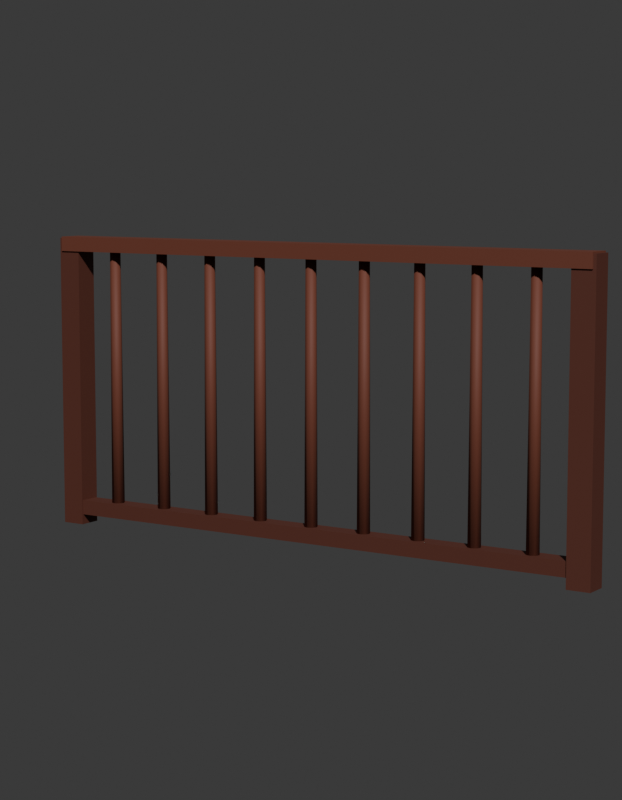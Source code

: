# Source: SM_ENV_GuardaCorpo_Blockout.blend  (saved by Blender 5.2.45; exported with 4.5.12 LTS)
import bpy
from mathutils import Matrix  # noqa: F401  (used for matrix-valued properties, if any)

bpy.ops.wm.read_factory_settings(use_empty=True)
scene = bpy.context.scene
scene.name = 'Scene'

# ---- collections
col_env_guardacorpo = bpy.data.collections.new('ENV_GuardaCorpo'); scene.collection.children.link(col_env_guardacorpo)
col_rig = bpy.data.collections.new('Rig'); col_env_guardacorpo.children.link(col_rig)
col_geo = bpy.data.collections.new('Geo'); col_env_guardacorpo.children.link(col_geo)
col_sockets = bpy.data.collections.new('Sockets'); col_env_guardacorpo.children.link(col_sockets)
col_props = bpy.data.collections.new('Props'); col_env_guardacorpo.children.link(col_props)
col_preview = bpy.data.collections.new('_Preview'); scene.collection.children.link(col_preview)

# ---- materials (node trees are filled in below, after node groups)
mat_mat_env_mogno = bpy.data.materials.new('MAT_ENV_Mogno')
mat_mat_env_mogno.diffuse_color = (0.1022, 0.02732, 0.016, 1.0)
mat_mat_env_mogno.roughness = 0.7
mat_mat_env_mognoclaro = bpy.data.materials.new('MAT_ENV_MognoClaro')
mat_mat_env_mognoclaro.diffuse_color = (0.1559, 0.04231, 0.02315, 1.0)
mat_mat_env_mognoclaro.roughness = 0.7

# ---- material node trees
mat_mat_env_mogno.use_nodes = True; mat_mat_env_mogno.node_tree.nodes.clear()
_N = mat_mat_env_mogno.node_tree.nodes; _L = mat_mat_env_mogno.node_tree.links
n0 = _N.new('ShaderNodeBsdfPrincipled'); n0.name = 'Principled BSDF'; n0.location = (-200, 100)
n0.inputs[0].default_value = (0.1022, 0.02732, 0.016, 1.0)
n0.inputs[2].default_value = 0.7
n0.inputs[10].default_value = 0.005
n1 = _N.new('ShaderNodeOutputMaterial'); n1.name = 'Material Output'; n1.location = (200, 100)
_L.new(n0.outputs[0], n1.inputs[0])
n1.is_active_output = True
mat_mat_env_mognoclaro.use_nodes = True; mat_mat_env_mognoclaro.node_tree.nodes.clear()
_N = mat_mat_env_mognoclaro.node_tree.nodes; _L = mat_mat_env_mognoclaro.node_tree.links
n0 = _N.new('ShaderNodeBsdfPrincipled'); n0.name = 'Principled BSDF'; n0.location = (-200, 100)
n0.inputs[0].default_value = (0.1559, 0.04231, 0.02315, 1.0)
n0.inputs[2].default_value = 0.7
n0.inputs[10].default_value = 0.005
n1 = _N.new('ShaderNodeOutputMaterial'); n1.name = 'Material Output'; n1.location = (200, 100)
_L.new(n0.outputs[0], n1.inputs[0])
n1.is_active_output = True

# ---- world
world_world = bpy.data.worlds.new('World'); scene.world = world_world
world_world.use_nodes = True; world_world.node_tree.nodes.clear()
_N = world_world.node_tree.nodes; _L = world_world.node_tree.links
n0 = _N.new('ShaderNodeBackground'); n0.name = 'Background'; n0.location = (-200, 100)
n0.inputs[0].default_value = (0.05, 0.05, 0.05, 1.0)
n1 = _N.new('ShaderNodeOutputWorld'); n1.name = 'World Output'; n1.location = (200, 100)
_L.new(n0.outputs[0], n1.inputs[0])
n1.is_active_output = True
world_world.color = (0.006512, 0.005605, 0.009134)

# ---- cameras
cam_cam_frente = bpy.data.cameras.new('CAM_frente')
cam_cam_frente.type = 'ORTHO'
cam_cam_frente.ortho_scale = 2.53
cam_cam_perfil = bpy.data.cameras.new('CAM_perfil')
cam_cam_perfil.type = 'ORTHO'
cam_cam_perfil.ortho_scale = 2.53
cam_cam_costas = bpy.data.cameras.new('CAM_costas')
cam_cam_costas.type = 'ORTHO'
cam_cam_costas.ortho_scale = 2.53
cam_cam_tres_quartos = bpy.data.cameras.new('CAM_tres_quartos')
cam_cam_tres_quartos.lens = 85.0

# ---- meshes
me_sm_env_guardacorpo = bpy.data.meshes.new('SM_ENV_GuardaCorpo')
me_sm_env_guardacorpo.from_pydata([(-1.01, -0.04, 0.0), (-1.01, -0.04, 1.0), (-1.01, 0.04, 0.0), (-1.01, 0.04, 1.0), (-0.93, -0.04, 0.0), (-0.93, -0.04, 1.0), (-0.93, 0.04, 0.0), (-0.93, 0.04, 1.0), (0.93, -0.04, 0.0), (0.93, -0.04, 1.0), (0.93, 0.04, 0.0), (0.93, 0.04, 1.0), (1.01, -0.04, 0.0), (1.01, -0.04, 1.0), (1.01, 0.04, 0.0), (1.01, 0.04, 1.0), (-1.0, -0.045, 0.955), (-1.0, -0.045, 1.005), (-1.0, 0.045, 0.955), (-1.0, 0.045, 1.005), (1.0, -0.045, 0.955), (1.0, -0.045, 1.005), (1.0, 0.045, 0.955), (1.0, 0.045, 1.005), (-1.0, -0.035, 0.035), (-1.0, -0.035, 0.085), (-1.0, 0.035, 0.035), (-1.0, 0.035, 0.085), (1.0, -0.035, 0.035), (1.0, -0.035, 0.085), (1.0, 0.035, 0.035), (1.0, 0.035, 0.085), (-0.8, 0.022, 0.085), (-0.8, 0.018, 0.955), (-0.7844, 0.01556, 0.085), (-0.7873, 0.01273, 0.955), (-0.778, 0.0, 0.085), (-0.782, 0.0, 0.955), (-0.7844, -0.01556, 0.085), (-0.7873, -0.01273, 0.955), (-0.8, -0.022, 0.085), (-0.8, -0.018, 0.955), (-0.8156, -0.01556, 0.085), (-0.8127, -0.01273, 0.955), (-0.822, 0.0, 0.085), (-0.818, 0.0, 0.955), (-0.8156, 0.01556, 0.085), (-0.8127, 0.01273, 0.955), (-0.6, 0.022, 0.085), (-0.6, 0.018, 0.955), (-0.5844, 0.01556, 0.085), (-0.5873, 0.01273, 0.955), (-0.578, 0.0, 0.085), (-0.582, 0.0, 0.955), (-0.5844, -0.01556, 0.085), (-0.5873, -0.01273, 0.955), (-0.6, -0.022, 0.085), (-0.6, -0.018, 0.955), (-0.6156, -0.01556, 0.085), (-0.6127, -0.01273, 0.955), (-0.622, 0.0, 0.085), (-0.618, 0.0, 0.955), (-0.6156, 0.01556, 0.085), (-0.6127, 0.01273, 0.955), (-0.4, 0.022, 0.085), (-0.4, 0.018, 0.955), (-0.3844, 0.01556, 0.085), (-0.3873, 0.01273, 0.955), (-0.378, 0.0, 0.085), (-0.382, 0.0, 0.955), (-0.3844, -0.01556, 0.085), (-0.3873, -0.01273, 0.955), (-0.4, -0.022, 0.085), (-0.4, -0.018, 0.955), (-0.4156, -0.01556, 0.085), (-0.4127, -0.01273, 0.955), (-0.422, 0.0, 0.085), (-0.418, 0.0, 0.955), (-0.4156, 0.01556, 0.085), (-0.4127, 0.01273, 0.955), (-0.2, 0.022, 0.085), (-0.2, 0.018, 0.955), (-0.1844, 0.01556, 0.085), (-0.1873, 0.01273, 0.955), (-0.178, 0.0, 0.085), (-0.182, 0.0, 0.955), (-0.1844, -0.01556, 0.085), (-0.1873, -0.01273, 0.955), (-0.2, -0.022, 0.085), (-0.2, -0.018, 0.955), (-0.2156, -0.01556, 0.085), (-0.2127, -0.01273, 0.955), (-0.222, 0.0, 0.085), (-0.218, 0.0, 0.955), (-0.2156, 0.01556, 0.085), (-0.2127, 0.01273, 0.955), (0.0, 0.022, 0.085), (0.0, 0.018, 0.955), (0.01556, 0.01556, 0.085), (0.01273, 0.01273, 0.955), (0.022, 0.0, 0.085), (0.018, 0.0, 0.955), (0.01556, -0.01556, 0.085), (0.01273, -0.01273, 0.955), (0.0, -0.022, 0.085), (0.0, -0.018, 0.955), (-0.01556, -0.01556, 0.085), (-0.01273, -0.01273, 0.955), (-0.022, 0.0, 0.085), (-0.018, 0.0, 0.955), (-0.01556, 0.01556, 0.085), (-0.01273, 0.01273, 0.955), (0.2, 0.022, 0.085), (0.2, 0.018, 0.955), (0.2156, 0.01556, 0.085), (0.2127, 0.01273, 0.955), (0.222, 0.0, 0.085), (0.218, 0.0, 0.955), (0.2156, -0.01556, 0.085), (0.2127, -0.01273, 0.955), (0.2, -0.022, 0.085), (0.2, -0.018, 0.955), (0.1844, -0.01556, 0.085), (0.1873, -0.01273, 0.955), (0.178, 0.0, 0.085), (0.182, 0.0, 0.955), (0.1844, 0.01556, 0.085), (0.1873, 0.01273, 0.955), (0.4, 0.022, 0.085), (0.4, 0.018, 0.955), (0.4156, 0.01556, 0.085), (0.4127, 0.01273, 0.955), (0.422, 0.0, 0.085), (0.418, 0.0, 0.955), (0.4156, -0.01556, 0.085), (0.4127, -0.01273, 0.955), (0.4, -0.022, 0.085), (0.4, -0.018, 0.955), (0.3844, -0.01556, 0.085), (0.3873, -0.01273, 0.955), (0.378, 0.0, 0.085), (0.382, 0.0, 0.955), (0.3844, 0.01556, 0.085), (0.3873, 0.01273, 0.955), (0.6, 0.022, 0.085), (0.6, 0.018, 0.955), (0.6156, 0.01556, 0.085), (0.6127, 0.01273, 0.955), (0.622, 0.0, 0.085), (0.618, 0.0, 0.955), (0.6156, -0.01556, 0.085), (0.6127, -0.01273, 0.955), (0.6, -0.022, 0.085), (0.6, -0.018, 0.955), (0.5844, -0.01556, 0.085), (0.5873, -0.01273, 0.955), (0.578, 0.0, 0.085), (0.582, 0.0, 0.955), (0.5844, 0.01556, 0.085), (0.5873, 0.01273, 0.955), (0.8, 0.022, 0.085), (0.8, 0.018, 0.955), (0.8156, 0.01556, 0.085), (0.8127, 0.01273, 0.955), (0.822, 0.0, 0.085), (0.818, 0.0, 0.955), (0.8156, -0.01556, 0.085), (0.8127, -0.01273, 0.955), (0.8, -0.022, 0.085), (0.8, -0.018, 0.955), (0.7844, -0.01556, 0.085), (0.7873, -0.01273, 0.955), (0.778, 0.0, 0.085), (0.782, 0.0, 0.955), (0.7844, 0.01556, 0.085), (0.7873, 0.01273, 0.955)], [], [(0, 1, 3, 2), (2, 3, 7, 6), (6, 7, 5, 4), (4, 5, 1, 0), (2, 6, 4, 0), (7, 3, 1, 5), (8, 9, 11, 10), (10, 11, 15, 14), (14, 15, 13, 12), (12, 13, 9, 8), (10, 14, 12, 8), (15, 11, 9, 13), (16, 17, 19, 18), (18, 19, 23, 22), (22, 23, 21, 20), (20, 21, 17, 16), (18, 22, 20, 16), (23, 19, 17, 21), (24, 25, 27, 26), (26, 27, 31, 30), (30, 31, 29, 28), (28, 29, 25, 24), (26, 30, 28, 24), (31, 27, 25, 29), (82, 83, 85, 84), (32, 33, 35, 34), (56, 57, 59, 58), (50, 51, 53, 52), (34, 35, 37, 36), (54, 55, 57, 56), (134, 135, 137, 136), (36, 37, 39, 38), (118, 119, 121, 120), (112, 113, 115, 114), (38, 39, 41, 40), (88, 89, 91, 90), (48, 49, 51, 50), (40, 41, 43, 42), (52, 53, 55, 54), (80, 81, 83, 82), (42, 43, 45, 44), (35, 33, 47, 45, 43, 41, 39, 37), (86, 87, 89, 88), (44, 45, 47, 46), (64, 65, 67, 66), (70, 71, 73, 72), (46, 47, 33, 32), (32, 34, 36, 38, 40, 42, 44, 46), (128, 129, 131, 130), (68, 69, 71, 70), (58, 59, 61, 60), (150, 151, 153, 152), (52, 54, 56, 58, 60, 62, 48, 50), (60, 61, 63, 62), (66, 67, 69, 68), (72, 73, 75, 74), (62, 63, 49, 48), (59, 57, 55, 53, 51, 49, 63, 61), (84, 85, 87, 86), (166, 167, 169, 168), (74, 75, 77, 76), (69, 67, 65, 79, 77, 75, 73, 71), (144, 145, 147, 146), (76, 77, 79, 78), (96, 97, 99, 98), (102, 103, 105, 104), (78, 79, 65, 64), (70, 72, 74, 76, 78, 64, 66, 68), (100, 101, 103, 102), (90, 91, 93, 92), (160, 161, 163, 162), (86, 88, 90, 92, 94, 80, 82, 84), (92, 93, 95, 94), (98, 99, 101, 100), (104, 105, 107, 106), (94, 95, 81, 80), (89, 87, 85, 83, 81, 95, 93, 91), (116, 117, 119, 118), (106, 107, 109, 108), (98, 100, 102, 104, 106, 108, 110, 96), (108, 109, 111, 110), (114, 115, 117, 116), (120, 121, 123, 122), (110, 111, 97, 96), (105, 103, 101, 99, 97, 111, 109, 107), (132, 133, 135, 134), (122, 123, 125, 124), (120, 122, 124, 126, 112, 114, 116, 118), (124, 125, 127, 126), (130, 131, 133, 132), (136, 137, 139, 138), (126, 127, 113, 112), (121, 119, 117, 115, 113, 127, 125, 123), (148, 149, 151, 150), (138, 139, 141, 140), (130, 132, 134, 136, 138, 140, 142, 128), (140, 141, 143, 142), (146, 147, 149, 148), (152, 153, 155, 154), (142, 143, 129, 128), (137, 135, 133, 131, 129, 143, 141, 139), (164, 165, 167, 166), (154, 155, 157, 156), (146, 148, 150, 152, 154, 156, 158, 144), (156, 157, 159, 158), (162, 163, 165, 164), (168, 169, 171, 170), (158, 159, 145, 144), (153, 151, 149, 147, 145, 159, 157, 155), (170, 171, 173, 172), (162, 164, 166, 168, 170, 172, 174, 160), (172, 173, 175, 174), (174, 175, 161, 160), (169, 167, 165, 163, 161, 175, 173, 171)])
me_sm_env_guardacorpo.polygons.foreach_set('use_smooth', [0, 0, 0, 0, 0, 0, 0, 0, 0, 0, 0, 0, 0, 0, 0, 0, 0, 0, 0, 0, 0, 0, 0, 0, 1, 1, 1, 1, 1, 1, 1, 1, 1, 1, 1, 1, 1, 1, 1, 1, 1, 1, 1, 1, 1, 1, 1, 1, 1, 1, 1, 1, 1, 1, 1, 1, 1, 1, 1, 1, 1, 1, 1, 1, 1, 1, 1, 1, 1, 1, 1, 1, 1, 1, 1, 1, 1, 1, 1, 1, 1, 1, 1, 1, 1, 1, 1, 1, 1, 1, 1, 1, 1, 1, 1, 1, 1, 1, 1, 1, 1, 1, 1, 1, 1, 1, 1, 1, 1, 1, 1, 1, 1, 1])
me_sm_env_guardacorpo.polygons.foreach_set('material_index', [0, 0, 0, 0, 0, 0, 0, 0, 0, 0, 0, 0, 1, 1, 1, 1, 1, 1, 0, 0, 0, 0, 0, 0, 1, 1, 1, 1, 1, 1, 1, 1, 1, 1, 1, 1, 1, 1, 1, 1, 1, 1, 1, 1, 1, 1, 1, 1, 1, 1, 1, 1, 1, 1, 1, 1, 1, 1, 1, 1, 1, 1, 1, 1, 1, 1, 1, 1, 1, 1, 1, 1, 1, 1, 1, 1, 1, 1, 1, 1, 1, 1, 1, 1, 1, 1, 1, 1, 1, 1, 1, 1, 1, 1, 1, 1, 1, 1, 1, 1, 1, 1, 1, 1, 1, 1, 1, 1, 1, 1, 1, 1, 1, 1])
_uv = me_sm_env_guardacorpo.uv_layers.new(name='UVMap')
_uv.uv.foreach_set('vector', [0.0, 0.04, 1.0, 0.04, 1.0, -0.04, 0.0, -0.04, 0.0, 1.01, 1.0, 1.01, 1.0, 0.93, 0.0, 0.93, 0.0, 0.04, 1.0, 0.04, 1.0, -0.04, 0.0, -0.04, 0.0, -0.93, 1.0, -0.93, 1.0, -1.01, 0.0, -1.01, -1.01, -0.04, -0.93, -0.04, -0.93, 0.04, -1.01, 0.04, -0.93, 0.04, -1.01, 0.04, -1.01, -0.04, -0.93, -0.04, 0.0, 0.04, 1.0, 0.04, 1.0, -0.04, 0.0, -0.04, 0.0, -0.93, 1.0, -0.93, 1.0, -1.01, 0.0, -1.01, 0.0, 0.04, 1.0, 0.04, 1.0, -0.04, 0.0, -0.04, 0.0, 1.01, 1.0, 1.01, 1.0, 0.93, 0.0, 0.93, 0.93, -0.04, 1.01, -0.04, 1.01, 0.04, 0.93, 0.04, 1.01, 0.04, 0.93, 0.04, 0.93, -0.04, 1.01, -0.04, 0.045, 0.955, 0.045, 1.005, -0.045, 1.005, -0.045, 0.955, 1.0, 0.955, 1.0, 1.005, -1.0, 1.005, -1.0, 0.955, 0.045, 0.955, 0.045, 1.005, -0.045, 1.005, -0.045, 0.955, 1.0, 0.955, 1.0, 1.005, -1.0, 1.005, -1.0, 0.955, -1.0, -0.045, 1.0, -0.045, 1.0, 0.045, -1.0, 0.045, 1.0, 0.045, -1.0, 0.045, -1.0, -0.045, 1.0, -0.045, 0.035, 0.035, 0.035, 0.085, -0.035, 0.085, -0.035, 0.035, 1.0, 0.035, 1.0, 0.085, -1.0, 0.085, -1.0, 0.035, 0.035, 0.035, 0.035, 0.085, -0.035, 0.085, -0.035, 0.035, 1.0, 0.035, 1.0, 0.085, -1.0, 0.085, -1.0, 0.035, -1.0, -0.035, 1.0, -0.035, 1.0, 0.035, -1.0, 0.035, 1.0, 0.035, -1.0, 0.035, -1.0, -0.035, 1.0, -0.035, 0.085, 0.01556, 0.955, 0.01273, 0.955, 0.0, 0.085, 0.0, 0.085, 0.8, 0.955, 0.8, 0.955, 0.7873, 0.085, 0.7844, 0.085, -0.6, 0.955, -0.6, 0.955, -0.6127, 0.085, -0.6156, 0.085, 0.01556, 0.955, 0.01273, 0.955, 0.0, 0.085, 0.0, 0.085, 0.01556, 0.955, 0.01273, 0.955, 0.0, 0.085, 0.0, 0.085, -0.5844, 0.955, -0.5873, 0.955, -0.6, 0.085, -0.6, 0.085, 0.4156, 0.955, 0.4127, 0.955, 0.4, 0.085, 0.4, 0.085, 0.0, 0.955, 0.0, 0.955, -0.01273, 0.085, -0.01556, 0.085, 0.2156, 0.955, 0.2127, 0.955, 0.2, 0.085, 0.2, 0.085, -0.2, 0.955, -0.2, 0.955, -0.2127, 0.085, -0.2156, 0.085, -0.7844, 0.955, -0.7873, 0.955, -0.8, 0.085, -0.8, 0.085, -0.2, 0.955, -0.2, 0.955, -0.2127, 0.085, -0.2156, 0.085, 0.6, 0.955, 0.6, 0.955, 0.5873, 0.085, 0.5844, 0.085, -0.8, 0.955, -0.8, 0.955, -0.8127, 0.085, -0.8156, 0.085, 0.0, 0.955, 0.0, 0.955, -0.01273, 0.085, -0.01556, 0.085, 0.2, 0.955, 0.2, 0.955, 0.1873, 0.085, 0.1844, 0.085, 0.01556, 0.955, 0.01273, 0.955, 0.0, 0.085, 0.0, -0.7873, 0.01273, -0.8, 0.018, -0.8127, 0.01273, -0.818, 0.0, -0.8127, -0.01273, -0.8, -0.018, -0.7873, -0.01273, -0.782, 0.0, 0.085, -0.1844, 0.955, -0.1873, 0.955, -0.2, 0.085, -0.2, 0.085, 0.0, 0.955, 0.0, 0.955, -0.01273, 0.085, -0.01556, 0.085, 0.4, 0.955, 0.4, 0.955, 0.3873, 0.085, 0.3844, 0.085, -0.3844, 0.955, -0.3873, 0.955, -0.4, 0.085, -0.4, 0.085, 0.8156, 0.955, 0.8127, 0.955, 0.8, 0.085, 0.8, -0.8, -0.022, -0.7844, -0.01556, -0.778, 0.0, -0.7844, 0.01556, -0.8, 0.022, -0.8156, 0.01556, -0.822, 0.0, -0.8156, -0.01556, 0.085, -0.4, 0.955, -0.4, 0.955, -0.4127, 0.085, -0.4156, 0.085, 0.0, 0.955, 0.0, 0.955, -0.01273, 0.085, -0.01556, 0.085, 0.01556, 0.955, 0.01273, 0.955, 0.0, 0.085, 0.0, 0.085, 0.6156, 0.955, 0.6127, 0.955, 0.6, 0.085, 0.6, -0.578, 0.0, -0.5844, 0.01556, -0.6, 0.022, -0.6156, 0.01556, -0.622, 0.0, -0.6156, -0.01556, -0.6, -0.022, -0.5844, -0.01556, 0.085, 0.0, 0.955, 0.0, 0.955, -0.01273, 0.085, -0.01556, 0.085, 0.01556, 0.955, 0.01273, 0.955, 0.0, 0.085, 0.0, 0.085, -0.4, 0.955, -0.4, 0.955, -0.4127, 0.085, -0.4156, 0.085, 0.6156, 0.955, 0.6127, 0.955, 0.6, 0.085, 0.6, -0.6127, -0.01273, -0.6, -0.018, -0.5873, -0.01273, -0.582, 0.0, -0.5873, 0.01273, -0.6, 0.018, -0.6127, 0.01273, -0.618, 0.0, 0.085, 0.0, 0.955, 0.0, 0.955, -0.01273, 0.085, -0.01556, 0.085, 0.8156, 0.955, 0.8127, 0.955, 0.8, 0.085, 0.8, 0.085, 0.01556, 0.955, 0.01273, 0.955, 0.0, 0.085, 0.0, -0.382, 0.0, -0.3873, 0.01273, -0.4, 0.018, -0.4127, 0.01273, -0.418, 0.0, -0.4127, -0.01273, -0.4, -0.018, -0.3873, -0.01273, 0.085, -0.6, 0.955, -0.6, 0.955, -0.6127, 0.085, -0.6156, 0.085, 0.0, 0.955, 0.0, 0.955, -0.01273, 0.085, -0.01556, 0.085, 0.0, 0.955, 0.0, 0.955, -0.01273, 0.085, -0.01556, 0.085, 0.01556, 0.955, 0.01273, 0.955, 0.0, 0.085, 0.0, 0.085, 0.4156, 0.955, 0.4127, 0.955, 0.4, 0.085, 0.4, -0.3844, 0.01556, -0.4, 0.022, -0.4156, 0.01556, -0.422, 0.0, -0.4156, -0.01556, -0.4, -0.022, -0.3844, -0.01556, -0.378, 0.0, 0.085, 0.0, 0.955, 0.0, 0.955, -0.01273, 0.085, -0.01556, 0.085, 0.01556, 0.955, 0.01273, 0.955, 0.0, 0.085, 0.0, 0.085, -0.8, 0.955, -0.8, 0.955, -0.8127, 0.085, -0.8156, -0.1844, 0.01556, -0.2, 0.022, -0.2156, 0.01556, -0.222, 0.0, -0.2156, -0.01556, -0.2, -0.022, -0.1844, -0.01556, -0.178, 0.0, 0.085, 0.0, 0.955, 0.0, 0.955, -0.01273, 0.085, -0.01556, 0.085, 0.01556, 0.955, 0.01273, 0.955, 0.0, 0.085, 0.0, 0.085, 0.0, 0.955, 0.0, 0.955, -0.01273, 0.085, -0.01556, 0.085, 0.2156, 0.955, 0.2127, 0.955, 0.2, 0.085, 0.2, -0.2, -0.018, -0.1873, -0.01273, -0.182, 0.0, -0.1873, 0.01273, -0.2, 0.018, -0.2127, 0.01273, -0.218, 0.0, -0.2127, -0.01273, 0.085, 0.0, 0.955, 0.0, 0.955, -0.01273, 0.085, -0.01556, 0.085, 0.01556, 0.955, 0.01273, 0.955, 0.0, 0.085, 0.0, 0.01556, -0.01556, 0.022, 0.0, 0.01556, 0.01556, 0.0, 0.022, -0.01556, 0.01556, -0.022, 0.0, -0.01556, -0.01556, 0.0, -0.022, 0.085, 0.0, 0.955, 0.0, 0.955, -0.01273, 0.085, -0.01556, 0.085, 0.01556, 0.955, 0.01273, 0.955, 0.0, 0.085, 0.0, 0.085, 0.2, 0.955, 0.2, 0.955, 0.1873, 0.085, 0.1844, 0.085, 0.01556, 0.955, 0.01273, 0.955, 0.0, 0.085, 0.0, 0.0, -0.018, 0.01273, -0.01273, 0.018, 0.0, 0.01273, 0.01273, 0.0, 0.018, -0.01273, 0.01273, -0.018, 0.0, -0.01273, -0.01273, 0.085, 0.0, 0.955, 0.0, 0.955, -0.01273, 0.085, -0.01556, 0.085, 0.01556, 0.955, 0.01273, 0.955, 0.0, 0.085, 0.0, 0.2, 0.022, 0.1844, 0.01556, 0.178, 0.0, 0.1844, -0.01556, 0.2, -0.022, 0.2156, -0.01556, 0.222, 0.0, 0.2156, 0.01556, 0.085, 0.0, 0.955, 0.0, 0.955, -0.01273, 0.085, -0.01556, 0.085, 0.01556, 0.955, 0.01273, 0.955, 0.0, 0.085, 0.0, 0.085, 0.4, 0.955, 0.4, 0.955, 0.3873, 0.085, 0.3844, 0.085, -0.1844, 0.955, -0.1873, 0.955, -0.2, 0.085, -0.2, 0.2, -0.018, 0.2127, -0.01273, 0.218, 0.0, 0.2127, 0.01273, 0.2, 0.018, 0.1873, 0.01273, 0.182, 0.0, 0.1873, -0.01273, 0.085, 0.0, 0.955, 0.0, 0.955, -0.01273, 0.085, -0.01556, 0.085, 0.01556, 0.955, 0.01273, 0.955, 0.0, 0.085, 0.0, 0.4156, -0.01556, 0.422, 0.0, 0.4156, 0.01556, 0.4, 0.022, 0.3844, 0.01556, 0.378, 0.0, 0.3844, -0.01556, 0.4, -0.022, 0.085, 0.0, 0.955, 0.0, 0.955, -0.01273, 0.085, -0.01556, 0.085, 0.01556, 0.955, 0.01273, 0.955, 0.0, 0.085, 0.0, 0.085, 0.6, 0.955, 0.6, 0.955, 0.5873, 0.085, 0.5844, 0.085, -0.3844, 0.955, -0.3873, 0.955, -0.4, 0.085, -0.4, 0.4, -0.018, 0.4127, -0.01273, 0.418, 0.0, 0.4127, 0.01273, 0.4, 0.018, 0.3873, 0.01273, 0.382, 0.0, 0.3873, -0.01273, 0.085, 0.0, 0.955, 0.0, 0.955, -0.01273, 0.085, -0.01556, 0.085, 0.01556, 0.955, 0.01273, 0.955, 0.0, 0.085, 0.0, 0.6156, -0.01556, 0.622, 0.0, 0.6156, 0.01556, 0.6, 0.022, 0.5844, 0.01556, 0.578, 0.0, 0.5844, -0.01556, 0.6, -0.022, 0.085, 0.0, 0.955, 0.0, 0.955, -0.01273, 0.085, -0.01556, 0.085, 0.01556, 0.955, 0.01273, 0.955, 0.0, 0.085, 0.0, 0.085, 0.8, 0.955, 0.8, 0.955, 0.7873, 0.085, 0.7844, 0.085, -0.5844, 0.955, -0.5873, 0.955, -0.6, 0.085, -0.6, 0.6, -0.018, 0.6127, -0.01273, 0.618, 0.0, 0.6127, 0.01273, 0.6, 0.018, 0.5873, 0.01273, 0.582, 0.0, 0.5873, -0.01273, 0.085, 0.01556, 0.955, 0.01273, 0.955, 0.0, 0.085, 0.0, 0.8156, -0.01556, 0.822, 0.0, 0.8156, 0.01556, 0.8, 0.022, 0.7844, 0.01556, 0.778, 0.0, 0.7844, -0.01556, 0.8, -0.022, 0.085, 0.0, 0.955, 0.0, 0.955, -0.01273, 0.085, -0.01556, 0.085, -0.7844, 0.955, -0.7873, 0.955, -0.8, 0.085, -0.8, 0.8, -0.018, 0.8127, -0.01273, 0.818, 0.0, 0.8127, 0.01273, 0.8, 0.018, 0.7873, 0.01273, 0.782, 0.0, 0.7873, -0.01273])
me_sm_env_guardacorpo.materials.append(mat_mat_env_mogno)
me_sm_env_guardacorpo.materials.append(mat_mat_env_mognoclaro)
me_sm_env_guardacorpo.update()

# ---- objects
ob_sm_env_guardacorpo = bpy.data.objects.new('SM_ENV_GuardaCorpo', me_sm_env_guardacorpo)
ob_cam_frente = bpy.data.objects.new('CAM_frente', cam_cam_frente)
ob_cam_perfil = bpy.data.objects.new('CAM_perfil', cam_cam_perfil)
ob_cam_costas = bpy.data.objects.new('CAM_costas', cam_cam_costas)
ob_cam_tres_quartos = bpy.data.objects.new('CAM_tres_quartos', cam_cam_tres_quartos)

# ---- transforms, parenting, visibility, modifiers, constraints
ob_sm_env_guardacorpo.location = (0.0, 0.0, 0.0)
ob_cam_frente.location = (0.0, -6.0, 0.5)
ob_cam_frente.rotation_euler = (1.571, -0.0, 0.0)
ob_cam_perfil.location = (-6.0, 0.0, 0.5)
ob_cam_perfil.rotation_euler = (1.571, -0.0, -1.571)
ob_cam_costas.location = (0.0, 6.0, 0.5)
ob_cam_costas.rotation_euler = (-1.571, 3.142, -0.0)
ob_cam_tres_quartos.location = (3.3, -5.06, 1.27)
ob_cam_tres_quartos.rotation_euler = (1.444, -4.674e-08, 0.5779)

# ---- collection membership
col_geo.objects.link(ob_sm_env_guardacorpo)
col_preview.objects.link(ob_cam_frente)
col_preview.objects.link(ob_cam_perfil)
col_preview.objects.link(ob_cam_costas)
col_preview.objects.link(ob_cam_tres_quartos)

# ---- scene / render settings (as saved in the file)
scene.camera = ob_cam_tres_quartos
scene.frame_start = 1; scene.frame_end = 250; scene.frame_set(1)
scene.render.engine = 'BLENDER_WORKBENCH'
scene.render.resolution_x = 700
scene.render.resolution_y = 900
scene.render.bake_bias = 0.0
scene.render.bake_samples = 0
scene.render.compositor_device = 'GPU'
scene.eevee.use_volume_custom_range = False
scene.eevee.fast_gi_thickness_near = 0.1
scene.eevee.fast_gi_thickness_far = 0.0
scene.eevee.ray_tracing_options.screen_trace_thickness = 0.1
bpy.context.view_layer.update()

# ---- added for rendering (the .blend has no usable light): sun
light_auto_sun = bpy.data.lights.new('AutoSun', 'SUN')
light_auto_sun.energy = 3.0
light_auto_sun.angle = 0.0523599
ob_auto_sun = bpy.data.objects.new('AutoSun', light_auto_sun)
scene.collection.objects.link(ob_auto_sun)
ob_auto_sun.rotation_euler = (0.872665, 0.174533, 0.523599)
bpy.context.view_layer.update()
